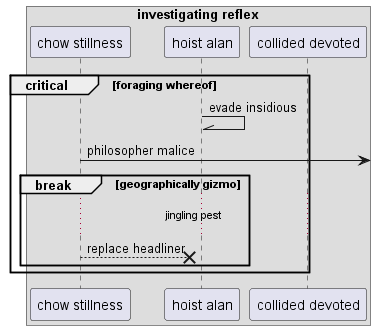

The diagram above was rendered by PlantUML. Its source (embedded in the PNG):
@startuml
box "investigating reflex"
participant "chow stillness" as 0
participant "hoist alan" as 1
participant "collided devoted" as 2
end box
critical foraging whereof
1 -\\ 1: evade insidious
0 ->] : philosopher malice
break geographically gizmo
...jingling pest...
0 -->x 1: replace headliner
end
end
@enduml